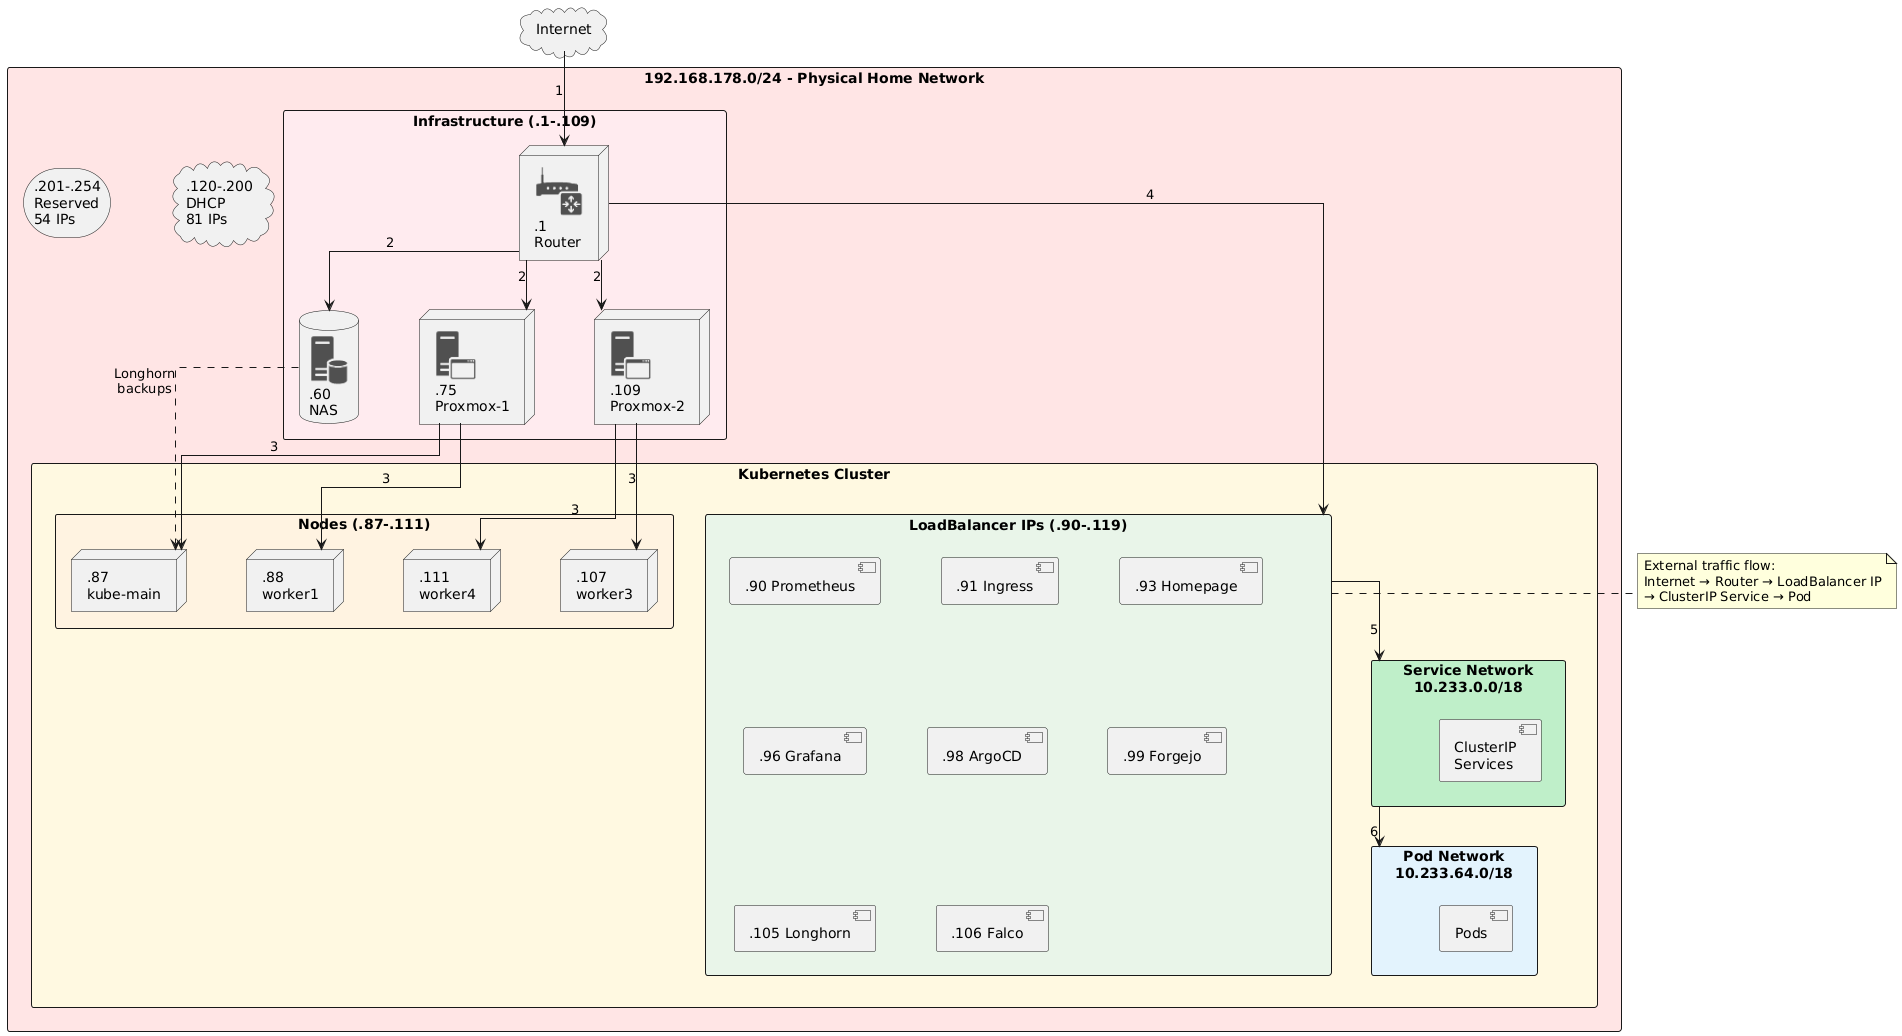

The diagram above was rendered by PlantUML. Its source (embedded in the PNG):
@startuml
!include <office/Servers/database_server>
!include <office/Servers/application_server>
!include <office/Devices/router>

skinparam linetype ortho
skinparam nodesep 60
skinparam ranksep 50

' Internet entry point
cloud "Internet" as internet

' Main container
rectangle "192.168.178.0/24 - Physical Home Network" #FFE5E5 {

  ' Infrastructure layer
  rectangle "Infrastructure (.1-.109)" #FFEBEE {
    node "<$router>\n.1\nRouter" as router
    database "<$database_server>\n.60\nNAS" as nas
    node "<$application_server>\n.75\nProxmox-1" as pve1
    node "<$application_server>\n.109\nProxmox-2" as pve2
  }

  cloud ".120-.200\nDHCP\n81 IPs" as dhcp

  storage ".201-.254\nReserved\n54 IPs" as reserved

  ' Kubernetes cluster
  rectangle "Kubernetes Cluster" #FFF8E1 {

    ' Nodes layer
    rectangle "Nodes (.87-.111)" #FFF3E0 {
      node ".87\nkube-main" as main
      node ".88\nworker1" as w1
      node ".107\nworker3" as w3
      node ".111\nworker4" as w4
    }

    ' LoadBalancer IPs - ENTRY POINT to cluster
    rectangle "LoadBalancer IPs (.90-.119)" #E8F5E9 {
      component ".90 Prometheus" as lb90
      component ".91 Ingress" as lb91
      component ".93 Homepage" as lb93
      component ".96 Grafana" as lb96
      component ".98 ArgoCD" as lb98
      component ".99 Forgejo" as lb99
      component ".105 Longhorn" as lb105
      component ".106 Falco" as lb106
    }

    ' Internal networks (parallel)
    rectangle "Service Network\n10.233.0.0/18" #BEEFC9 {
      component "ClusterIP\nServices" as svcs
    }

    rectangle "Pod Network\n10.233.64.0/18" #E3F2FD {
      component "Pods" as pods
    }
  }
}

' Flow: Internet -> Infrastructure
internet --> router : "1"

' Flow: Infrastructure -> Physical devices
router --> pve1 : "2"
router --> pve2 : "2"
router --> nas : "2"

' Flow: Proxmox hosts VMs
pve1 --> main : "3"
pve1 --> w1 : "3"
pve2 --> w3 : "3"
pve2 --> w4 : "3"

' Flow: External request -> LoadBalancer (one line to the box)
router --> "LoadBalancer IPs (.90-.119)" : "4"

' Flow: LoadBalancer -> Service (box to box)
"LoadBalancer IPs (.90-.119)" --> "Service Network\n10.233.0.0/18" : "5"

' Flow: Service -> Pod (box to box)
"Service Network\n10.233.0.0/18" --> "Pod Network\n10.233.64.0/18" : "6"

' Storage connection
nas ..> main : "Longhorn\nbackups"

note right of "LoadBalancer IPs (.90-.119)"
  External traffic flow:
  Internet → Router → LoadBalancer IP
  → ClusterIP Service → Pod
end note

@enduml